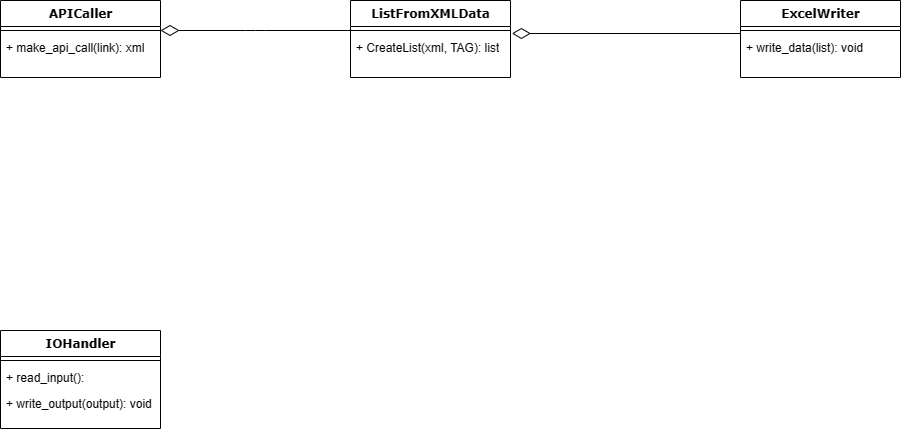

The diagram above was exported from draw.io. Its source (the exported page's mxGraphModel, read from the mxfile embedded in the PNG):
<mxGraphModel dx="847" dy="468" grid="1" gridSize="10" guides="1" tooltips="1" connect="1" arrows="1" fold="1" page="1" pageScale="1" pageWidth="1100" pageHeight="850" background="none" math="0" shadow="0">
  <root>
    <mxCell id="0" />
    <mxCell id="1" parent="0" />
    <mxCell id="78961159f06e98e8-17" value="ExcelWriter" style="swimlane;html=1;fontStyle=1;align=center;verticalAlign=top;childLayout=stackLayout;horizontal=1;startSize=26;horizontalStack=0;resizeParent=1;resizeLast=0;collapsible=1;marginBottom=0;swimlaneFillColor=#ffffff;rounded=0;shadow=0;comic=0;labelBackgroundColor=none;strokeWidth=1;fillColor=none;fontFamily=Verdana;fontSize=12" parent="1" vertex="1">
      <mxGeometry x="840" y="120" width="160" height="77" as="geometry" />
    </mxCell>
    <mxCell id="78961159f06e98e8-19" value="" style="line;html=1;strokeWidth=1;fillColor=none;align=left;verticalAlign=middle;spacingTop=-1;spacingLeft=3;spacingRight=3;rotatable=0;labelPosition=right;points=[];portConstraint=eastwest;" parent="78961159f06e98e8-17" vertex="1">
      <mxGeometry y="26" width="160" height="8" as="geometry" />
    </mxCell>
    <mxCell id="78961159f06e98e8-20" value="+ write_data(list): void" style="text;html=1;strokeColor=none;fillColor=none;align=left;verticalAlign=top;spacingLeft=4;spacingRight=4;whiteSpace=wrap;overflow=hidden;rotatable=0;points=[[0,0.5],[1,0.5]];portConstraint=eastwest;" parent="78961159f06e98e8-17" vertex="1">
      <mxGeometry y="34" width="160" height="26" as="geometry" />
    </mxCell>
    <mxCell id="78961159f06e98e8-30" value="APICaller" style="swimlane;html=1;fontStyle=1;align=center;verticalAlign=top;childLayout=stackLayout;horizontal=1;startSize=26;horizontalStack=0;resizeParent=1;resizeLast=0;collapsible=1;marginBottom=0;swimlaneFillColor=#ffffff;rounded=0;shadow=0;comic=0;labelBackgroundColor=none;strokeWidth=1;fillColor=none;fontFamily=Verdana;fontSize=12" parent="1" vertex="1">
      <mxGeometry x="100" y="120" width="160" height="77" as="geometry" />
    </mxCell>
    <mxCell id="78961159f06e98e8-38" value="" style="line;html=1;strokeWidth=1;fillColor=none;align=left;verticalAlign=middle;spacingTop=-1;spacingLeft=3;spacingRight=3;rotatable=0;labelPosition=right;points=[];portConstraint=eastwest;" parent="78961159f06e98e8-30" vertex="1">
      <mxGeometry y="26" width="160" height="8" as="geometry" />
    </mxCell>
    <mxCell id="78961159f06e98e8-39" value="+ make_api_call(link): xml" style="text;html=1;strokeColor=none;fillColor=none;align=left;verticalAlign=top;spacingLeft=4;spacingRight=4;whiteSpace=wrap;overflow=hidden;rotatable=0;points=[[0,0.5],[1,0.5]];portConstraint=eastwest;" parent="78961159f06e98e8-30" vertex="1">
      <mxGeometry y="34" width="160" height="26" as="geometry" />
    </mxCell>
    <mxCell id="78961159f06e98e8-43" value="ListFromXMLData" style="swimlane;html=1;fontStyle=1;align=center;verticalAlign=top;childLayout=stackLayout;horizontal=1;startSize=26;horizontalStack=0;resizeParent=1;resizeLast=0;collapsible=1;marginBottom=0;swimlaneFillColor=#ffffff;rounded=0;shadow=0;comic=0;labelBackgroundColor=none;strokeWidth=1;fillColor=none;fontFamily=Verdana;fontSize=12" parent="1" vertex="1">
      <mxGeometry x="450" y="120" width="160" height="77" as="geometry" />
    </mxCell>
    <mxCell id="78961159f06e98e8-51" value="" style="line;html=1;strokeWidth=1;fillColor=none;align=left;verticalAlign=middle;spacingTop=-1;spacingLeft=3;spacingRight=3;rotatable=0;labelPosition=right;points=[];portConstraint=eastwest;" parent="78961159f06e98e8-43" vertex="1">
      <mxGeometry y="26" width="160" height="8" as="geometry" />
    </mxCell>
    <mxCell id="78961159f06e98e8-52" value="+ CreateList(xml, TAG): list" style="text;html=1;strokeColor=none;fillColor=none;align=left;verticalAlign=top;spacingLeft=4;spacingRight=4;whiteSpace=wrap;overflow=hidden;rotatable=0;points=[[0,0.5],[1,0.5]];portConstraint=eastwest;" parent="78961159f06e98e8-43" vertex="1">
      <mxGeometry y="34" width="160" height="26" as="geometry" />
    </mxCell>
    <mxCell id="78961159f06e98e8-56" value="IOHandler" style="swimlane;html=1;fontStyle=1;align=center;verticalAlign=top;childLayout=stackLayout;horizontal=1;startSize=26;horizontalStack=0;resizeParent=1;resizeLast=0;collapsible=1;marginBottom=0;swimlaneFillColor=#ffffff;rounded=0;shadow=0;comic=0;labelBackgroundColor=none;strokeWidth=1;fillColor=none;fontFamily=Verdana;fontSize=12" parent="1" vertex="1">
      <mxGeometry x="100" y="450" width="160" height="98" as="geometry" />
    </mxCell>
    <mxCell id="78961159f06e98e8-64" value="" style="line;html=1;strokeWidth=1;fillColor=none;align=left;verticalAlign=middle;spacingTop=-1;spacingLeft=3;spacingRight=3;rotatable=0;labelPosition=right;points=[];portConstraint=eastwest;" parent="78961159f06e98e8-56" vertex="1">
      <mxGeometry y="26" width="160" height="8" as="geometry" />
    </mxCell>
    <mxCell id="78961159f06e98e8-65" value="+ read_input():" style="text;html=1;strokeColor=none;fillColor=none;align=left;verticalAlign=top;spacingLeft=4;spacingRight=4;whiteSpace=wrap;overflow=hidden;rotatable=0;points=[[0,0.5],[1,0.5]];portConstraint=eastwest;" parent="78961159f06e98e8-56" vertex="1">
      <mxGeometry y="34" width="160" height="26" as="geometry" />
    </mxCell>
    <mxCell id="78961159f06e98e8-66" value="+ write_output(output): void" style="text;html=1;strokeColor=none;fillColor=none;align=left;verticalAlign=top;spacingLeft=4;spacingRight=4;whiteSpace=wrap;overflow=hidden;rotatable=0;points=[[0,0.5],[1,0.5]];portConstraint=eastwest;" parent="78961159f06e98e8-56" vertex="1">
      <mxGeometry y="60" width="160" height="26" as="geometry" />
    </mxCell>
    <mxCell id="78961159f06e98e8-121" style="edgeStyle=elbowEdgeStyle;html=1;labelBackgroundColor=none;startFill=0;startSize=8;endArrow=diamondThin;endFill=0;endSize=16;fontFamily=Verdana;fontSize=12;elbow=vertical;entryX=1.009;entryY=-0.047;entryDx=0;entryDy=0;entryPerimeter=0;" parent="1" source="78961159f06e98e8-17" target="78961159f06e98e8-52" edge="1">
      <mxGeometry relative="1" as="geometry">
        <mxPoint x="250" y="259.88235294117635" as="sourcePoint" />
      </mxGeometry>
    </mxCell>
    <mxCell id="HucQwnQsjyrFYU0JxYX7-1" style="edgeStyle=elbowEdgeStyle;html=1;labelBackgroundColor=none;startFill=0;startSize=8;endArrow=diamondThin;endFill=0;endSize=16;fontFamily=Verdana;fontSize=12;elbow=vertical;entryX=1;entryY=0.5;entryDx=0;entryDy=0;entryPerimeter=0;exitX=0;exitY=0.5;exitDx=0;exitDy=0;exitPerimeter=0;" edge="1" parent="1" source="78961159f06e98e8-51" target="78961159f06e98e8-38">
      <mxGeometry relative="1" as="geometry">
        <mxPoint x="430" y="150" as="sourcePoint" />
        <mxPoint x="260" y="250" as="targetPoint" />
        <Array as="points" />
      </mxGeometry>
    </mxCell>
  </root>
</mxGraphModel>